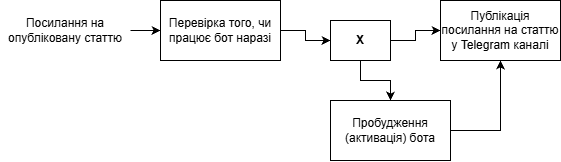

The diagram above was exported from draw.io. Its source (the exported page's mxGraphModel, read from the mxfile embedded in the PNG):
<mxGraphModel dx="729" dy="476" grid="1" gridSize="10" guides="1" tooltips="1" connect="1" arrows="1" fold="1" page="1" pageScale="1" pageWidth="827" pageHeight="1169" math="0" shadow="0">
  <root>
    <mxCell id="0" />
    <mxCell id="1" parent="0" />
    <mxCell id="Zf9TZAbTt85tnrcfNmXo-1" parent="1" style="rounded=0;whiteSpace=wrap;html=1;" value="Публікація посилання на статтю у Telegram каналі" vertex="1">
      <mxGeometry height="60" width="120" x="520" y="220" as="geometry" />
    </mxCell>
    <mxCell id="Zf9TZAbTt85tnrcfNmXo-11" edge="1" parent="1" source="Zf9TZAbTt85tnrcfNmXo-2" style="edgeStyle=orthogonalEdgeStyle;rounded=0;orthogonalLoop=1;jettySize=auto;html=1;defaultLabelBackgroundColor=page;labelPadding=0 4;" target="Zf9TZAbTt85tnrcfNmXo-3">
      <mxGeometry relative="1" as="geometry" />
    </mxCell>
    <mxCell id="Zf9TZAbTt85tnrcfNmXo-2" parent="1" style="text;html=1;whiteSpace=wrap;strokeColor=none;fillColor=none;align=center;verticalAlign=middle;rounded=0;" value="Посилання на опубліковану статтю" vertex="1">
      <mxGeometry height="60" width="130" x="80" y="220" as="geometry" />
    </mxCell>
    <mxCell id="Zf9TZAbTt85tnrcfNmXo-7" edge="1" parent="1" source="Zf9TZAbTt85tnrcfNmXo-3" style="edgeStyle=orthogonalEdgeStyle;rounded=0;orthogonalLoop=1;jettySize=auto;html=1;defaultLabelBackgroundColor=page;labelPadding=0 4;" target="Zf9TZAbTt85tnrcfNmXo-6">
      <mxGeometry relative="1" as="geometry" />
    </mxCell>
    <mxCell id="Zf9TZAbTt85tnrcfNmXo-3" parent="1" style="rounded=0;whiteSpace=wrap;html=1;" value="Перевірка того, чи працює бот наразі" vertex="1">
      <mxGeometry height="60" width="120" x="240" y="220" as="geometry" />
    </mxCell>
    <mxCell id="Zf9TZAbTt85tnrcfNmXo-10" edge="1" parent="1" source="Zf9TZAbTt85tnrcfNmXo-4" style="edgeStyle=orthogonalEdgeStyle;rounded=0;orthogonalLoop=1;jettySize=auto;html=1;defaultLabelBackgroundColor=page;labelPadding=0 4;" target="Zf9TZAbTt85tnrcfNmXo-1">
      <mxGeometry relative="1" as="geometry">
        <Array as="points">
          <mxPoint x="580" y="350" />
        </Array>
      </mxGeometry>
    </mxCell>
    <mxCell id="Zf9TZAbTt85tnrcfNmXo-4" parent="1" style="rounded=0;whiteSpace=wrap;html=1;" value="Пробудження (активація) бота" vertex="1">
      <mxGeometry height="60" width="120" x="410" y="320" as="geometry" />
    </mxCell>
    <mxCell id="Zf9TZAbTt85tnrcfNmXo-8" edge="1" parent="1" source="Zf9TZAbTt85tnrcfNmXo-6" style="edgeStyle=orthogonalEdgeStyle;rounded=0;orthogonalLoop=1;jettySize=auto;html=1;defaultLabelBackgroundColor=page;labelPadding=0 4;" target="Zf9TZAbTt85tnrcfNmXo-1">
      <mxGeometry relative="1" as="geometry" />
    </mxCell>
    <mxCell id="Zf9TZAbTt85tnrcfNmXo-9" edge="1" parent="1" source="Zf9TZAbTt85tnrcfNmXo-6" style="edgeStyle=orthogonalEdgeStyle;rounded=0;orthogonalLoop=1;jettySize=auto;html=1;defaultLabelBackgroundColor=page;labelPadding=0 4;" target="Zf9TZAbTt85tnrcfNmXo-4">
      <mxGeometry relative="1" as="geometry" />
    </mxCell>
    <mxCell id="Zf9TZAbTt85tnrcfNmXo-6" parent="1" style="rounded=0;whiteSpace=wrap;html=1;" value="&lt;b&gt;Х&lt;/b&gt;" vertex="1">
      <mxGeometry height="40" width="60" x="410" y="240" as="geometry" />
    </mxCell>
  </root>
</mxGraphModel>